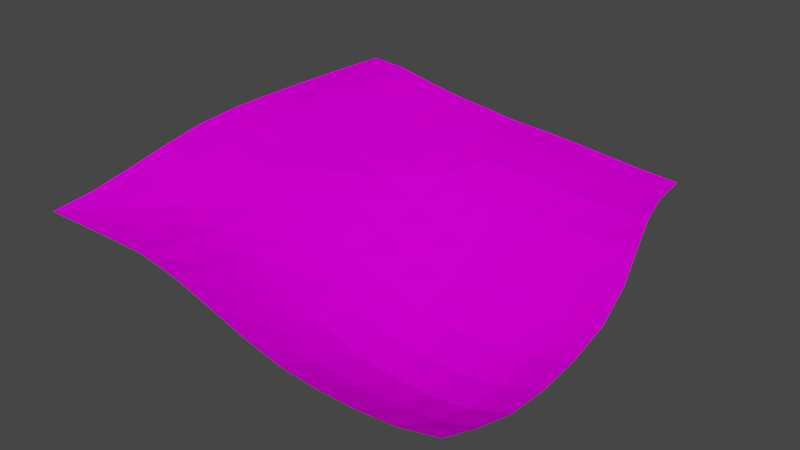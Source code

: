 # Source: terrain.blend  (saved by Blender 3.3.6; exported with 4.5.12 LTS)
import bpy
from mathutils import Matrix  # noqa: F401  (used for matrix-valued properties, if any)

bpy.ops.wm.read_factory_settings(use_empty=True)
scene = bpy.context.scene
scene.name = 'Scene'

# ---- collections
col_collection = bpy.data.collections.new('Collection'); scene.collection.children.link(col_collection)

# ---- images (referenced by path relative to the original .blend; pixels are not part of the script)
import os
ASSET_DIR = os.environ.get("B2B_ASSET_DIR", "")  # directory of the original .blend (textures are referenced by path, not embedded)
HERE = os.path.dirname(os.path.abspath(__file__))  # packed textures are extracted next to this script under _unpacked/

def load_image(name, relpath, width, height, colorspace="sRGB"):
    """Load a texture the original file referenced (path relative to the .blend, or extracted next to this script)."""
    p = next((c for c in (os.path.join(HERE, relpath), os.path.join(ASSET_DIR, relpath)) if relpath and os.path.exists(c)), "")
    if p:
        img = bpy.data.images.load(p, check_existing=True)
        img.name = name
    else:  # same state as the original file: an image datablock whose file is absent (Cycles renders it pink)
        img = bpy.data.images.new(name, width, height)
        img.source = "FILE"
        img.filepath = "//" + (relpath or name)
    img.colorspace_settings.name = colorspace
    return img
img_tinyleaves_png = load_image('tinyleaves.png', 'tinyleaves.png', 1024, 1024, 'sRGB')

# ---- materials (node trees are filled in below, after node groups)
mat_grass = bpy.data.materials.new('grass')
mat_grass.use_transparent_shadow = False

# ---- material node trees
mat_grass.use_nodes = True; mat_grass.node_tree.nodes.clear()
_N = mat_grass.node_tree.nodes; _L = mat_grass.node_tree.links
n0 = _N.new('ShaderNodeBsdfPrincipled'); n0.name = 'Principled BSDF'; n0.location = (10, 300)
n0.distribution = 'GGX'
n0.subsurface_method = 'RANDOM_WALK_SKIN'
n0.inputs[2].default_value = 1.0
n0.inputs[3].default_value = 1.45
n0.inputs[13].default_value = 0.0
n0.inputs[27].default_value = (0.0, 0.0, 0.0, 1.0)
n0.inputs[28].default_value = 1.0
n1 = _N.new('ShaderNodeOutputMaterial'); n1.name = 'Material Output'; n1.location = (300, 300)
n2 = _N.new('ShaderNodeTexImage'); n2.name = 'Image Texture'; n2.location = (-280, 270)
n2.image = img_tinyleaves_png
n2.interpolation = 'Closest'
_L.new(n0.outputs[0], n1.inputs[0])
_L.new(n2.outputs[0], n0.inputs[0])
n1.is_active_output = True

# ---- world
world_world = bpy.data.worlds.new('World'); scene.world = world_world
world_world.use_nodes = True; world_world.node_tree.nodes.clear()
_N = world_world.node_tree.nodes; _L = world_world.node_tree.links
n0 = _N.new('ShaderNodeOutputWorld'); n0.name = 'World Output'; n0.location = (300, 300)
n1 = _N.new('ShaderNodeBackground'); n1.name = 'Background'; n1.location = (10, 300)
n1.inputs[0].default_value = (0.05088, 0.05088, 0.05088, 1.0)
_L.new(n1.outputs[0], n0.inputs[0])
n0.is_active_output = True
world_world.color = (0.05088, 0.05088, 0.05088)
world_world.use_sun_shadow = False
world_world.sun_shadow_jitter_overblur = 0.0

# ---- meshes
me_plane = bpy.data.meshes.new('Plane')
me_plane.from_pydata([(-20.0, -20.0, 1.351), (20.0, -20.0, -1.76), (-20.0, 20.0, 4.024), (15.13, 20.0, 0.07821), (-20.0, 16.0, 4.179), (-20.0, 12.0, 4.29), (-20.0, 8.0, 4.381), (-20.0, 4.0, 4.438), (-20.0, 0.0, 4.393), (-20.0, -4.0, 4.092), (-20.0, -8.0, 3.397), (-20.0, -12.0, 2.542), (-20.0, -16.0, 1.777), (20.0, -16.0, -3.318), (20.0, -12.0, -4.462), (20.0, -8.0, -4.687), (20.0, -4.0, -4.248), (19.99, 0.0, -3.112), (19.35, 4.0, -1.692), (18.1, 8.0, -0.4833), (16.7, 12.0, 0.0), (15.58, 16.0, 0.04002), (-16.36, -20.0, 1.339), (-12.73, -20.0, 1.326), (-9.091, -20.0, 1.264), (-5.455, -20.0, 0.5784), (-1.818, -20.0, -0.5564), (1.818, -20.0, -1.76), (5.455, -20.0, -2.676), (9.091, -20.0, -3.02), (12.73, -20.0, -3.02), (16.36, -20.0, -2.676), (11.08, 20.0, 0.3788), (7.441, 20.0, 0.7455), (4.221, 20.0, 1.071), (1.618, 20.0, 1.291), (-0.6925, 20.0, 1.424), (-3.034, 20.0, 1.604), (-5.73, 20.0, 1.984), (-9.091, 20.0, 2.368), (-12.73, 20.0, 2.981), (-16.36, 20.0, 3.755), (16.36, -16.0, -4.471), (12.73, -16.0, -4.915), (9.091, -16.0, -4.915), (5.455, -16.0, -4.471), (1.818, -16.0, -3.318), (-1.818, -16.0, -1.816), (-5.455, -16.0, -0.3552), (-9.091, -16.0, 0.7298), (-12.73, -16.0, 1.145), (-16.36, -16.0, 1.365), (16.36, -12.0, -5.724), (12.73, -12.0, -6.232), (9.091, -12.0, -6.232), (5.455, -12.0, -5.724), (1.818, -12.0, -4.462), (-1.818, -12.0, -2.842), (-5.455, -12.0, -1.166), (-9.091, -12.0, 0.2976), (-12.73, -12.0, 1.129), (-16.36, -12.0, 2.079), (16.36, -8.0, -5.948), (12.73, -8.0, -6.457), (9.091, -8.0, -6.457), (5.455, -8.0, -5.948), (1.818, -8.0, -4.687), (-1.818, -8.0, -3.038), (-5.455, -8.0, -1.133), (-9.091, -8.0, 0.552), (-12.73, -8.0, 1.797), (-16.36, -8.0, 2.884), (16.36, -4.0, -5.404), (12.73, -4.0, -5.85), (9.091, -4.0, -5.85), (5.455, -4.0, -5.467), (1.818, -4.0, -4.361), (-1.818, -4.0, -2.692), (-5.455, -4.0, -0.6799), (-9.091, -4.0, 1.039), (-12.73, -4.0, 2.332), (-16.36, -4.0, 3.532), (16.35, 0.0, -4.033), (12.71, 0.0, -4.379), (9.088, 0.0, -4.471), (5.455, 0.0, -4.366), (1.818, 0.0, -3.57), (-1.818, 0.0, -2.076), (-5.455, 0.0, -0.1498), (-9.091, 0.0, 1.373), (-12.73, 0.0, 2.539), (-16.36, 0.0, 3.796), (15.63, 4.0, -2.33), (12.0, 4.0, -2.571), (8.478, 4.0, -2.726), (5.105, 4.0, -2.743), (1.731, 4.0, -2.201), (-1.818, 4.0, -1.054), (-5.455, 4.0, 0.4209), (-9.091, 4.0, 1.467), (-12.73, 4.0, 2.567), (-16.36, 4.0, 3.837), (14.27, 8.0, -0.8193), (10.64, 8.0, -0.8775), (7.199, 8.0, -0.8136), (4.085, 8.0, -0.7659), (1.105, 8.0, -0.4331), (-1.986, 8.0, 0.1474), (-5.455, 8.0, 0.8984), (-9.091, 8.0, 1.671), (-12.73, 8.0, 2.714), (-16.36, 8.0, 3.859), (12.78, 12.0, 0.07569), (9.143, 12.0, 0.2849), (5.79, 12.0, 0.5439), (2.907, 12.0, 0.7099), (0.2617, 12.0, 0.8205), (-2.44, 12.0, 0.9584), (-5.508, 12.0, 1.35), (-9.091, 12.0, 1.94), (-12.73, 12.0, 2.867), (-16.36, 12.0, 3.889), (11.58, 16.0, 0.2866), (7.939, 16.0, 0.6199), (4.667, 16.0, 0.9316), (1.977, 16.0, 1.149), (-0.4271, 16.0, 1.282), (-2.865, 16.0, 1.43), (-5.658, 16.0, 1.777), (-9.091, 16.0, 2.192), (-12.73, 16.0, 2.955), (-16.36, 16.0, 3.86)], [], [(122, 3, 32), (31, 13, 42), (42, 14, 52), (52, 15, 62), (62, 16, 72), (72, 17, 82), (82, 18, 92), (92, 19, 102), (102, 20, 112), (112, 21, 122), (5, 131, 4), (121, 130, 131), (120, 129, 130), (119, 128, 129), (118, 127, 128), (117, 126, 127), (116, 125, 126), (115, 124, 125), (114, 123, 124), (113, 122, 123), (6, 121, 5), (111, 120, 121), (110, 119, 120), (109, 118, 119), (108, 117, 118), (107, 116, 117), (106, 115, 116), (105, 114, 115), (104, 113, 114), (103, 112, 113), (7, 111, 6), (101, 110, 111), (100, 109, 110), (99, 108, 109), (98, 107, 108), (97, 106, 107), (96, 105, 106), (95, 104, 105), (94, 103, 104), (93, 102, 103), (8, 101, 7), (91, 100, 101), (90, 99, 100), (89, 98, 99), (88, 97, 98), (87, 96, 97), (86, 95, 96), (85, 94, 95), (84, 93, 94), (83, 92, 93), (9, 91, 8), (81, 90, 91), (80, 89, 90), (79, 88, 89), (78, 87, 88), (77, 86, 87), (76, 85, 86), (75, 84, 85), (74, 83, 84), (73, 82, 83), (10, 81, 9), (71, 80, 81), (70, 79, 80), (69, 78, 79), (68, 77, 78), (67, 76, 77), (66, 75, 76), (65, 74, 75), (64, 73, 74), (63, 72, 73), (11, 71, 10), (61, 70, 71), (60, 69, 70), (59, 68, 69), (58, 67, 68), (57, 66, 67), (56, 65, 66), (55, 64, 65), (54, 63, 64), (53, 62, 63), (12, 61, 11), (51, 60, 61), (50, 59, 60), (49, 58, 59), (48, 57, 58), (47, 56, 57), (46, 55, 56), (45, 54, 55), (44, 53, 54), (43, 52, 53), (0, 51, 12), (22, 50, 51), (23, 49, 50), (24, 48, 49), (25, 47, 48), (26, 46, 47), (27, 45, 46), (28, 44, 45), (29, 43, 44), (30, 42, 43), (4, 41, 2), (131, 40, 41), (130, 39, 40), (129, 38, 39), (128, 37, 38), (127, 36, 37), (126, 35, 36), (125, 34, 35), (124, 33, 34), (123, 32, 33), (122, 21, 3), (31, 1, 13), (42, 13, 14), (52, 14, 15), (62, 15, 16), (72, 16, 17), (82, 17, 18), (92, 18, 19), (102, 19, 20), (112, 20, 21), (5, 121, 131), (121, 120, 130), (120, 119, 129), (119, 118, 128), (118, 117, 127), (117, 116, 126), (116, 115, 125), (115, 114, 124), (114, 113, 123), (113, 112, 122), (6, 111, 121), (111, 110, 120), (110, 109, 119), (109, 108, 118), (108, 107, 117), (107, 106, 116), (106, 105, 115), (105, 104, 114), (104, 103, 113), (103, 102, 112), (7, 101, 111), (101, 100, 110), (100, 99, 109), (99, 98, 108), (98, 97, 107), (97, 96, 106), (96, 95, 105), (95, 94, 104), (94, 93, 103), (93, 92, 102), (8, 91, 101), (91, 90, 100), (90, 89, 99), (89, 88, 98), (88, 87, 97), (87, 86, 96), (86, 85, 95), (85, 84, 94), (84, 83, 93), (83, 82, 92), (9, 81, 91), (81, 80, 90), (80, 79, 89), (79, 78, 88), (78, 77, 87), (77, 76, 86), (76, 75, 85), (75, 74, 84), (74, 73, 83), (73, 72, 82), (10, 71, 81), (71, 70, 80), (70, 69, 79), (69, 68, 78), (68, 67, 77), (67, 66, 76), (66, 65, 75), (65, 64, 74), (64, 63, 73), (63, 62, 72), (11, 61, 71), (61, 60, 70), (60, 59, 69), (59, 58, 68), (58, 57, 67), (57, 56, 66), (56, 55, 65), (55, 54, 64), (54, 53, 63), (53, 52, 62), (12, 51, 61), (51, 50, 60), (50, 49, 59), (49, 48, 58), (48, 47, 57), (47, 46, 56), (46, 45, 55), (45, 44, 54), (44, 43, 53), (43, 42, 52), (0, 22, 51), (22, 23, 50), (23, 24, 49), (24, 25, 48), (25, 26, 47), (26, 27, 46), (27, 28, 45), (28, 29, 44), (29, 30, 43), (30, 31, 42), (4, 131, 41), (131, 130, 40), (130, 129, 39), (129, 128, 38), (128, 127, 37), (127, 126, 36), (126, 125, 35), (125, 124, 34), (124, 123, 33), (123, 122, 32)])
_uv = me_plane.uv_layers.new(name='UVMap')
_uv.uv.foreach_set('vector', [7.064, 6.918, 8.523, 8.523, 7.064, 8.523, 7.064, -7.523, 8.523, -5.918, 7.064, -5.918, 7.064, -5.918, 8.523, -4.314, 7.064, -4.314, 7.064, -4.314, 8.523, -2.709, 7.064, -2.709, 7.064, -2.709, 8.523, -1.104, 7.064, -1.105, 7.064, -1.105, 8.523, 0.5, 7.064, 0.5, 7.064, 0.5, 8.523, 2.105, 7.064, 2.105, 7.064, 2.105, 8.523, 3.709, 7.064, 3.709, 7.064, 3.709, 8.523, 5.314, 7.064, 5.314, 7.064, 5.314, 8.523, 6.918, 7.064, 6.918, -7.523, 5.314, -6.064, 6.918, -7.523, 6.918, -6.064, 5.314, -4.605, 6.918, -6.064, 6.918, -4.605, 5.314, -3.147, 6.918, -4.605, 6.918, -3.147, 5.314, -1.688, 6.918, -3.147, 6.918, -1.688, 5.314, -0.2293, 6.918, -1.688, 6.918, -0.2293, 5.314, 1.229, 6.918, -0.2293, 6.918, 1.229, 5.314, 2.688, 6.918, 1.229, 6.918, 2.688, 5.314, 4.147, 6.918, 2.688, 6.918, 4.147, 5.313, 5.605, 6.918, 4.147, 6.918, 5.605, 5.313, 7.064, 6.918, 5.605, 6.918, -7.523, 3.709, -6.064, 5.314, -7.523, 5.314, -6.064, 3.709, -4.605, 5.314, -6.064, 5.314, -4.605, 3.709, -3.147, 5.314, -4.605, 5.314, -3.147, 3.709, -1.688, 5.314, -3.147, 5.314, -1.688, 3.709, -0.2293, 5.314, -1.688, 5.314, -0.2293, 3.709, 1.229, 5.314, -0.2293, 5.314, 1.229, 3.709, 2.688, 5.314, 1.229, 5.314, 2.688, 3.709, 4.147, 5.313, 2.688, 5.314, 4.147, 3.709, 5.605, 5.313, 4.147, 5.313, 5.605, 3.709, 7.064, 5.314, 5.605, 5.313, -7.523, 2.105, -6.064, 3.709, -7.523, 3.709, -6.064, 2.105, -4.605, 3.709, -6.064, 3.709, -4.605, 2.105, -3.147, 3.709, -4.605, 3.709, -3.147, 2.105, -1.688, 3.709, -3.147, 3.709, -1.688, 2.105, -0.2293, 3.709, -1.688, 3.709, -0.2293, 2.105, 1.229, 3.709, -0.2293, 3.709, 1.229, 2.105, 2.688, 3.709, 1.229, 3.709, 2.688, 2.105, 4.147, 3.709, 2.688, 3.709, 4.147, 2.105, 5.605, 3.709, 4.147, 3.709, 5.605, 2.105, 7.064, 3.709, 5.605, 3.709, -7.523, 0.5, -6.064, 2.105, -7.523, 2.105, -6.064, 0.5, -4.605, 2.105, -6.064, 2.105, -4.605, 0.5, -3.147, 2.105, -4.605, 2.105, -3.147, 0.5, -1.688, 2.105, -3.147, 2.105, -1.688, 0.5, -0.2293, 2.105, -1.688, 2.105, -0.2293, 0.5, 1.229, 2.105, -0.2293, 2.105, 1.229, 0.5, 2.688, 2.105, 1.229, 2.105, 2.688, 0.5, 4.147, 2.105, 2.688, 2.105, 4.147, 0.5, 5.605, 2.105, 4.147, 2.105, 5.605, 0.5, 7.064, 2.105, 5.605, 2.105, -7.523, -1.105, -6.064, 0.5, -7.523, 0.5, -6.064, -1.105, -4.605, 0.5, -6.064, 0.5, -4.605, -1.105, -3.147, 0.5, -4.605, 0.5, -3.147, -1.105, -1.688, 0.5, -3.147, 0.5, -1.688, -1.105, -0.2293, 0.5, -1.688, 0.5, -0.2293, -1.105, 1.229, 0.5, -0.2293, 0.5, 1.229, -1.105, 2.688, 0.5, 1.229, 0.5, 2.688, -1.105, 4.147, 0.5, 2.688, 0.5, 4.147, -1.105, 5.605, 0.5, 4.147, 0.5, 5.605, -1.105, 7.064, 0.5, 5.605, 0.5, -7.523, -2.709, -6.064, -1.105, -7.523, -1.105, -6.064, -2.709, -4.605, -1.105, -6.064, -1.105, -4.605, -2.709, -3.147, -1.105, -4.605, -1.105, -3.147, -2.709, -1.688, -1.105, -3.147, -1.105, -1.688, -2.709, -0.2293, -1.105, -1.688, -1.105, -0.2293, -2.709, 1.229, -1.105, -0.2293, -1.105, 1.229, -2.709, 2.688, -1.105, 1.229, -1.105, 2.688, -2.709, 4.147, -1.105, 2.688, -1.105, 4.147, -2.709, 5.605, -1.105, 4.147, -1.105, 5.605, -2.709, 7.064, -1.105, 5.605, -1.105, -7.523, -4.314, -6.064, -2.709, -7.523, -2.709, -6.064, -4.314, -4.605, -2.709, -6.064, -2.709, -4.605, -4.314, -3.147, -2.709, -4.605, -2.709, -3.147, -4.314, -1.688, -2.709, -3.147, -2.709, -1.688, -4.314, -0.2293, -2.709, -1.688, -2.709, -0.2293, -4.314, 1.229, -2.709, -0.2293, -2.709, 1.229, -4.314, 2.688, -2.709, 1.229, -2.709, 2.688, -4.314, 4.147, -2.709, 2.688, -2.709, 4.147, -4.314, 5.605, -2.709, 4.147, -2.709, 5.605, -4.314, 7.064, -2.709, 5.605, -2.709, -7.523, -5.918, -6.064, -4.314, -7.523, -4.314, -6.064, -5.918, -4.605, -4.314, -6.064, -4.314, -4.605, -5.918, -3.147, -4.314, -4.605, -4.314, -3.147, -5.918, -1.688, -4.314, -3.147, -4.314, -1.688, -5.918, -0.2293, -4.314, -1.688, -4.314, -0.2293, -5.918, 1.229, -4.314, -0.2293, -4.314, 1.229, -5.918, 2.688, -4.314, 1.229, -4.314, 2.688, -5.918, 4.147, -4.314, 2.688, -4.314, 4.147, -5.918, 5.605, -4.314, 4.147, -4.314, 5.605, -5.918, 7.064, -4.314, 5.605, -4.314, -7.523, -7.523, -6.064, -5.918, -7.523, -5.918, -6.064, -7.523, -4.605, -5.918, -6.064, -5.918, -4.605, -7.523, -3.147, -5.918, -4.605, -5.918, -3.147, -7.523, -1.688, -5.918, -3.147, -5.918, -1.688, -7.523, -0.2293, -5.918, -1.688, -5.918, -0.2293, -7.523, 1.229, -5.918, -0.2293, -5.918, 1.229, -7.523, 2.688, -5.918, 1.229, -5.918, 2.688, -7.523, 4.147, -5.918, 2.688, -5.918, 4.147, -7.523, 5.605, -5.918, 4.147, -5.918, 5.605, -7.523, 7.064, -5.918, 5.605, -5.918, -7.523, 6.918, -6.064, 8.523, -7.523, 8.523, -6.064, 6.918, -4.605, 8.523, -6.064, 8.523, -4.605, 6.918, -3.147, 8.523, -4.605, 8.523, -3.147, 6.918, -1.688, 8.523, -3.147, 8.523, -1.688, 6.918, -0.2293, 8.523, -1.688, 8.523, -0.2293, 6.918, 1.229, 8.523, -0.2293, 8.523, 1.229, 6.918, 2.688, 8.523, 1.229, 8.523, 2.688, 6.918, 4.147, 8.523, 2.688, 8.523, 4.147, 6.918, 5.605, 8.523, 4.147, 8.523, 5.605, 6.918, 7.064, 8.523, 5.605, 8.523, 7.064, 6.918, 8.523, 6.918, 8.523, 8.523, 7.064, -7.523, 8.523, -7.523, 8.523, -5.918, 7.064, -5.918, 8.523, -5.918, 8.523, -4.314, 7.064, -4.314, 8.523, -4.314, 8.523, -2.709, 7.064, -2.709, 8.523, -2.709, 8.523, -1.104, 7.064, -1.105, 8.523, -1.104, 8.523, 0.5, 7.064, 0.5, 8.523, 0.5, 8.523, 2.105, 7.064, 2.105, 8.523, 2.105, 8.523, 3.709, 7.064, 3.709, 8.523, 3.709, 8.523, 5.314, 7.064, 5.314, 8.523, 5.314, 8.523, 6.918, -7.523, 5.314, -6.064, 5.314, -6.064, 6.918, -6.064, 5.314, -4.605, 5.314, -4.605, 6.918, -4.605, 5.314, -3.147, 5.314, -3.147, 6.918, -3.147, 5.314, -1.688, 5.314, -1.688, 6.918, -1.688, 5.314, -0.2293, 5.314, -0.2293, 6.918, -0.2293, 5.314, 1.229, 5.314, 1.229, 6.918, 1.229, 5.314, 2.688, 5.314, 2.688, 6.918, 2.688, 5.314, 4.147, 5.313, 4.147, 6.918, 4.147, 5.313, 5.605, 5.313, 5.605, 6.918, 5.605, 5.313, 7.064, 5.314, 7.064, 6.918, -7.523, 3.709, -6.064, 3.709, -6.064, 5.314, -6.064, 3.709, -4.605, 3.709, -4.605, 5.314, -4.605, 3.709, -3.147, 3.709, -3.147, 5.314, -3.147, 3.709, -1.688, 3.709, -1.688, 5.314, -1.688, 3.709, -0.2293, 3.709, -0.2293, 5.314, -0.2293, 3.709, 1.229, 3.709, 1.229, 5.314, 1.229, 3.709, 2.688, 3.709, 2.688, 5.314, 2.688, 3.709, 4.147, 3.709, 4.147, 5.313, 4.147, 3.709, 5.605, 3.709, 5.605, 5.313, 5.605, 3.709, 7.064, 3.709, 7.064, 5.314, -7.523, 2.105, -6.064, 2.105, -6.064, 3.709, -6.064, 2.105, -4.605, 2.105, -4.605, 3.709, -4.605, 2.105, -3.147, 2.105, -3.147, 3.709, -3.147, 2.105, -1.688, 2.105, -1.688, 3.709, -1.688, 2.105, -0.2293, 2.105, -0.2293, 3.709, -0.2293, 2.105, 1.229, 2.105, 1.229, 3.709, 1.229, 2.105, 2.688, 2.105, 2.688, 3.709, 2.688, 2.105, 4.147, 2.105, 4.147, 3.709, 4.147, 2.105, 5.605, 2.105, 5.605, 3.709, 5.605, 2.105, 7.064, 2.105, 7.064, 3.709, -7.523, 0.5, -6.064, 0.5, -6.064, 2.105, -6.064, 0.5, -4.605, 0.5, -4.605, 2.105, -4.605, 0.5, -3.147, 0.5, -3.147, 2.105, -3.147, 0.5, -1.688, 0.5, -1.688, 2.105, -1.688, 0.5, -0.2293, 0.5, -0.2293, 2.105, -0.2293, 0.5, 1.229, 0.5, 1.229, 2.105, 1.229, 0.5, 2.688, 0.5, 2.688, 2.105, 2.688, 0.5, 4.147, 0.5, 4.147, 2.105, 4.147, 0.5, 5.605, 0.5, 5.605, 2.105, 5.605, 0.5, 7.064, 0.5, 7.064, 2.105, -7.523, -1.105, -6.064, -1.105, -6.064, 0.5, -6.064, -1.105, -4.605, -1.105, -4.605, 0.5, -4.605, -1.105, -3.147, -1.105, -3.147, 0.5, -3.147, -1.105, -1.688, -1.105, -1.688, 0.5, -1.688, -1.105, -0.2293, -1.105, -0.2293, 0.5, -0.2293, -1.105, 1.229, -1.105, 1.229, 0.5, 1.229, -1.105, 2.688, -1.105, 2.688, 0.5, 2.688, -1.105, 4.147, -1.105, 4.147, 0.5, 4.147, -1.105, 5.605, -1.105, 5.605, 0.5, 5.605, -1.105, 7.064, -1.105, 7.064, 0.5, -7.523, -2.709, -6.064, -2.709, -6.064, -1.105, -6.064, -2.709, -4.605, -2.709, -4.605, -1.105, -4.605, -2.709, -3.147, -2.709, -3.147, -1.105, -3.147, -2.709, -1.688, -2.709, -1.688, -1.105, -1.688, -2.709, -0.2293, -2.709, -0.2293, -1.105, -0.2293, -2.709, 1.229, -2.709, 1.229, -1.105, 1.229, -2.709, 2.688, -2.709, 2.688, -1.105, 2.688, -2.709, 4.147, -2.709, 4.147, -1.105, 4.147, -2.709, 5.605, -2.709, 5.605, -1.105, 5.605, -2.709, 7.064, -2.709, 7.064, -1.105, -7.523, -4.314, -6.064, -4.314, -6.064, -2.709, -6.064, -4.314, -4.605, -4.314, -4.605, -2.709, -4.605, -4.314, -3.147, -4.314, -3.147, -2.709, -3.147, -4.314, -1.688, -4.314, -1.688, -2.709, -1.688, -4.314, -0.2293, -4.314, -0.2293, -2.709, -0.2293, -4.314, 1.229, -4.314, 1.229, -2.709, 1.229, -4.314, 2.688, -4.314, 2.688, -2.709, 2.688, -4.314, 4.147, -4.314, 4.147, -2.709, 4.147, -4.314, 5.605, -4.314, 5.605, -2.709, 5.605, -4.314, 7.064, -4.314, 7.064, -2.709, -7.523, -5.918, -6.064, -5.918, -6.064, -4.314, -6.064, -5.918, -4.605, -5.918, -4.605, -4.314, -4.605, -5.918, -3.147, -5.918, -3.147, -4.314, -3.147, -5.918, -1.688, -5.918, -1.688, -4.314, -1.688, -5.918, -0.2293, -5.918, -0.2293, -4.314, -0.2293, -5.918, 1.229, -5.918, 1.229, -4.314, 1.229, -5.918, 2.688, -5.918, 2.688, -4.314, 2.688, -5.918, 4.147, -5.918, 4.147, -4.314, 4.147, -5.918, 5.605, -5.918, 5.605, -4.314, 5.605, -5.918, 7.064, -5.918, 7.064, -4.314, -7.523, -7.523, -6.064, -7.523, -6.064, -5.918, -6.064, -7.523, -4.605, -7.523, -4.605, -5.918, -4.605, -7.523, -3.147, -7.523, -3.147, -5.918, -3.147, -7.523, -1.688, -7.523, -1.688, -5.918, -1.688, -7.523, -0.2293, -7.523, -0.2293, -5.918, -0.2293, -7.523, 1.229, -7.523, 1.229, -5.918, 1.229, -7.523, 2.688, -7.523, 2.688, -5.918, 2.688, -7.523, 4.147, -7.523, 4.147, -5.918, 4.147, -7.523, 5.605, -7.523, 5.605, -5.918, 5.605, -7.523, 7.064, -7.523, 7.064, -5.918, -7.523, 6.918, -6.064, 6.918, -6.064, 8.523, -6.064, 6.918, -4.605, 6.918, -4.605, 8.523, -4.605, 6.918, -3.147, 6.918, -3.147, 8.523, -3.147, 6.918, -1.688, 6.918, -1.688, 8.523, -1.688, 6.918, -0.2293, 6.918, -0.2293, 8.523, -0.2293, 6.918, 1.229, 6.918, 1.229, 8.523, 1.229, 6.918, 2.688, 6.918, 2.688, 8.523, 2.688, 6.918, 4.147, 6.918, 4.147, 8.523, 4.147, 6.918, 5.605, 6.918, 5.605, 8.523, 5.605, 6.918, 7.064, 6.918, 7.064, 8.523])
me_plane.materials.append(mat_grass)
me_plane.update()

# ---- objects
ob_plane = bpy.data.objects.new('Plane', me_plane)

# ---- transforms, parenting, visibility, modifiers, constraints
ob_plane.location = (0.0, 0.0, 0.0)
_m = ob_plane.modifiers.new('Displace', 'DISPLACE')

# ---- collection membership
col_collection.objects.link(ob_plane)

# ---- scene / render settings (as saved in the file)
scene.frame_start = 1; scene.frame_end = 250; scene.frame_set(1)
scene.render.engine = 'BLENDER_EEVEE_NEXT'
scene.cycles.sampling_pattern = 'TABULATED_SOBOL'
scene.cycles.use_light_tree = False
scene.view_settings.view_transform = 'Filmic'
bpy.context.view_layer.update()

# ---- added for rendering (the .blend has no active camera and no usable light): camera, sun
cam_auto = bpy.data.cameras.new('AutoCamera')
cam_auto.lens = 50.0
cam_auto.sensor_width = 36.0
cam_auto.clip_end = 1000.0
ob_auto_camera = bpy.data.objects.new('AutoCamera', cam_auto)
scene.collection.objects.link(ob_auto_camera)
ob_auto_camera.location = (53.3695, -64.0682, 41.9947)
ob_auto_camera.rotation_euler = (1.09748, -7.21219e-08, 0.694738)
scene.camera = ob_auto_camera
light_auto_sun = bpy.data.lights.new('AutoSun', 'SUN')
light_auto_sun.energy = 3.0
light_auto_sun.angle = 0.0523599
ob_auto_sun = bpy.data.objects.new('AutoSun', light_auto_sun)
scene.collection.objects.link(ob_auto_sun)
ob_auto_sun.rotation_euler = (0.872665, 0.174533, 0.523599)
bpy.context.view_layer.update()
